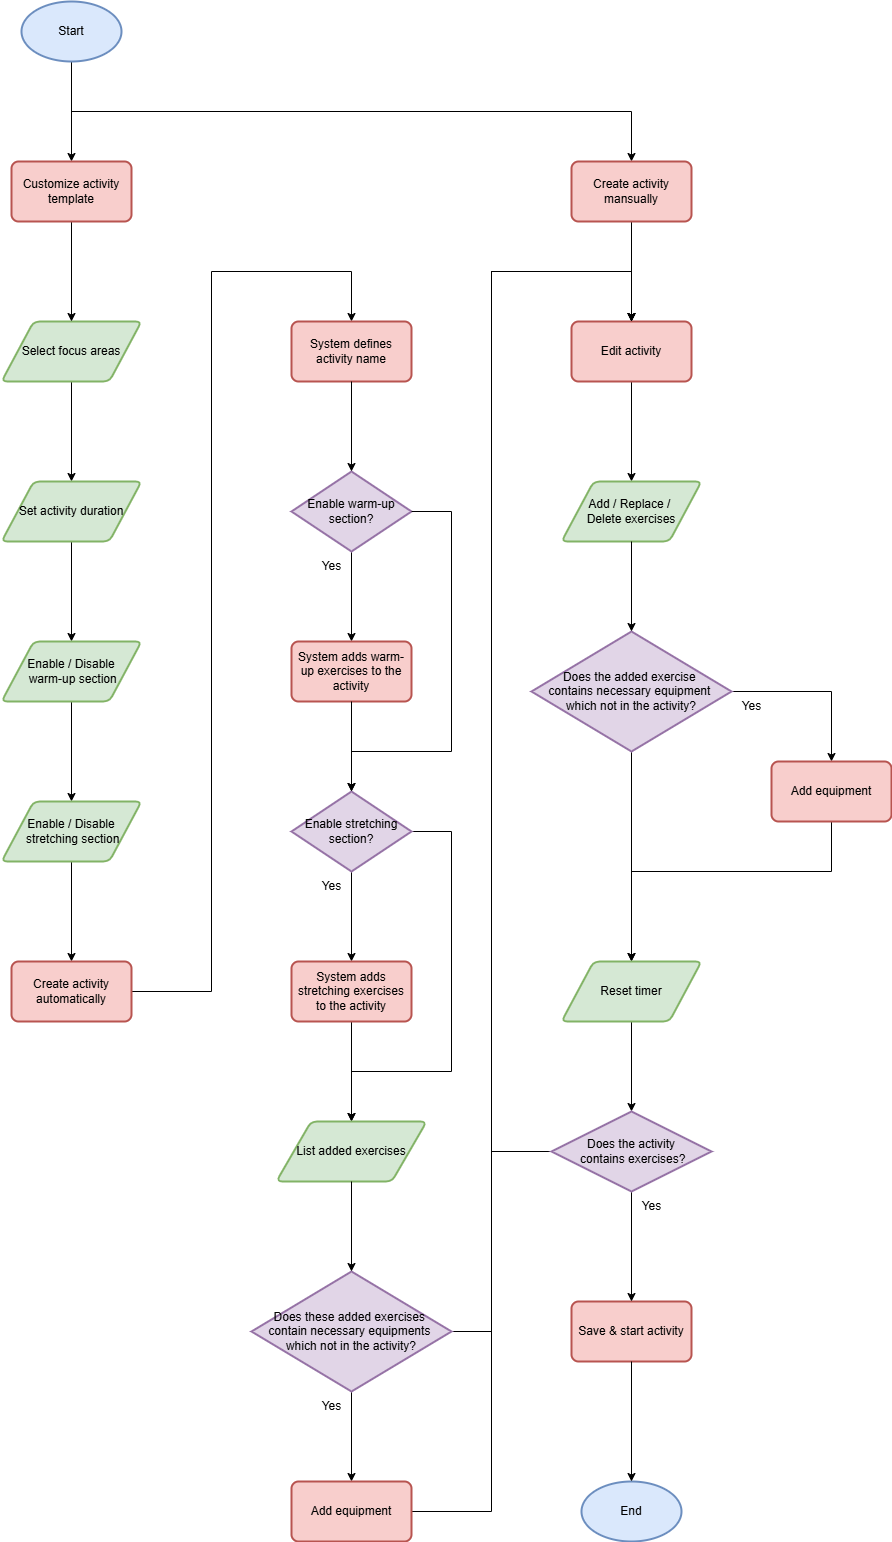

The diagram above was exported from draw.io. Its source (the exported page's mxGraphModel, read from the mxfile embedded in the PNG):
<mxGraphModel dx="1434" dy="780" grid="1" gridSize="10" guides="1" tooltips="1" connect="1" arrows="1" fold="1" page="0" pageScale="1" pageWidth="827" pageHeight="1169" background="#ffffff" math="0" shadow="0">
  <root>
    <mxCell id="WIyWlLk6GJQsqaUBKTNV-0" />
    <mxCell id="WIyWlLk6GJQsqaUBKTNV-1" parent="WIyWlLk6GJQsqaUBKTNV-0" />
    <mxCell id="nefaVMMvmqEAFt040vEw-27" style="edgeStyle=orthogonalEdgeStyle;rounded=0;orthogonalLoop=1;jettySize=auto;html=1;entryX=0.5;entryY=0;entryDx=0;entryDy=0;" parent="WIyWlLk6GJQsqaUBKTNV-1" source="nefaVMMvmqEAFt040vEw-0" target="nefaVMMvmqEAFt040vEw-25" edge="1">
      <mxGeometry relative="1" as="geometry" />
    </mxCell>
    <mxCell id="nefaVMMvmqEAFt040vEw-39" style="edgeStyle=orthogonalEdgeStyle;rounded=0;orthogonalLoop=1;jettySize=auto;html=1;entryX=0.5;entryY=0;entryDx=0;entryDy=0;" parent="WIyWlLk6GJQsqaUBKTNV-1" source="nefaVMMvmqEAFt040vEw-0" target="nefaVMMvmqEAFt040vEw-9" edge="1">
      <mxGeometry relative="1" as="geometry">
        <Array as="points">
          <mxPoint x="300" y="280" />
          <mxPoint x="860" y="280" />
        </Array>
      </mxGeometry>
    </mxCell>
    <mxCell id="nefaVMMvmqEAFt040vEw-0" value="Start" style="strokeWidth=2;html=1;shape=mxgraph.flowchart.start_1;whiteSpace=wrap;fillColor=#dae8fc;strokeColor=#6c8ebf;" parent="WIyWlLk6GJQsqaUBKTNV-1" vertex="1">
      <mxGeometry x="250" y="170" width="100" height="60" as="geometry" />
    </mxCell>
    <mxCell id="nefaVMMvmqEAFt040vEw-29" value="" style="edgeStyle=orthogonalEdgeStyle;rounded=0;orthogonalLoop=1;jettySize=auto;html=1;" parent="WIyWlLk6GJQsqaUBKTNV-1" source="nefaVMMvmqEAFt040vEw-4" target="nefaVMMvmqEAFt040vEw-5" edge="1">
      <mxGeometry relative="1" as="geometry" />
    </mxCell>
    <mxCell id="nefaVMMvmqEAFt040vEw-4" value="Select focus areas" style="shape=parallelogram;html=1;strokeWidth=2;perimeter=parallelogramPerimeter;whiteSpace=wrap;rounded=1;arcSize=12;size=0.23;fillColor=#d5e8d4;strokeColor=#82b366;" parent="WIyWlLk6GJQsqaUBKTNV-1" vertex="1">
      <mxGeometry x="230" y="490" width="140" height="60" as="geometry" />
    </mxCell>
    <mxCell id="nefaVMMvmqEAFt040vEw-30" value="" style="edgeStyle=orthogonalEdgeStyle;rounded=0;orthogonalLoop=1;jettySize=auto;html=1;" parent="WIyWlLk6GJQsqaUBKTNV-1" source="nefaVMMvmqEAFt040vEw-5" target="nefaVMMvmqEAFt040vEw-6" edge="1">
      <mxGeometry relative="1" as="geometry" />
    </mxCell>
    <mxCell id="nefaVMMvmqEAFt040vEw-5" value="Set activity duration" style="shape=parallelogram;html=1;strokeWidth=2;perimeter=parallelogramPerimeter;whiteSpace=wrap;rounded=1;arcSize=12;size=0.23;fillColor=#d5e8d4;strokeColor=#82b366;" parent="WIyWlLk6GJQsqaUBKTNV-1" vertex="1">
      <mxGeometry x="230" y="650" width="140" height="60" as="geometry" />
    </mxCell>
    <mxCell id="nefaVMMvmqEAFt040vEw-31" value="" style="edgeStyle=orthogonalEdgeStyle;rounded=0;orthogonalLoop=1;jettySize=auto;html=1;" parent="WIyWlLk6GJQsqaUBKTNV-1" source="nefaVMMvmqEAFt040vEw-6" target="nefaVMMvmqEAFt040vEw-7" edge="1">
      <mxGeometry relative="1" as="geometry" />
    </mxCell>
    <mxCell id="nefaVMMvmqEAFt040vEw-6" value="Enable / Disable&lt;div&gt;&amp;nbsp;warm-up section&lt;/div&gt;" style="shape=parallelogram;html=1;strokeWidth=2;perimeter=parallelogramPerimeter;whiteSpace=wrap;rounded=1;arcSize=12;size=0.23;fillColor=#d5e8d4;strokeColor=#82b366;" parent="WIyWlLk6GJQsqaUBKTNV-1" vertex="1">
      <mxGeometry x="230" y="810" width="140" height="60" as="geometry" />
    </mxCell>
    <mxCell id="nefaVMMvmqEAFt040vEw-32" value="" style="edgeStyle=orthogonalEdgeStyle;rounded=0;orthogonalLoop=1;jettySize=auto;html=1;" parent="WIyWlLk6GJQsqaUBKTNV-1" source="nefaVMMvmqEAFt040vEw-7" target="nefaVMMvmqEAFt040vEw-8" edge="1">
      <mxGeometry relative="1" as="geometry" />
    </mxCell>
    <mxCell id="nefaVMMvmqEAFt040vEw-7" value="Enable / Disable&lt;div&gt;&amp;nbsp;stretching section&lt;/div&gt;" style="shape=parallelogram;html=1;strokeWidth=2;perimeter=parallelogramPerimeter;whiteSpace=wrap;rounded=1;arcSize=12;size=0.23;fillColor=#d5e8d4;strokeColor=#82b366;" parent="WIyWlLk6GJQsqaUBKTNV-1" vertex="1">
      <mxGeometry x="230" y="970" width="140" height="60" as="geometry" />
    </mxCell>
    <mxCell id="nefaVMMvmqEAFt040vEw-34" style="edgeStyle=orthogonalEdgeStyle;rounded=0;orthogonalLoop=1;jettySize=auto;html=1;entryX=0.5;entryY=0;entryDx=0;entryDy=0;" parent="WIyWlLk6GJQsqaUBKTNV-1" source="nefaVMMvmqEAFt040vEw-8" target="nefaVMMvmqEAFt040vEw-15" edge="1">
      <mxGeometry relative="1" as="geometry">
        <Array as="points">
          <mxPoint x="440" y="1160" />
          <mxPoint x="440" y="440" />
          <mxPoint x="580" y="440" />
        </Array>
      </mxGeometry>
    </mxCell>
    <mxCell id="nefaVMMvmqEAFt040vEw-8" value="Create activity automatically" style="rounded=1;whiteSpace=wrap;html=1;absoluteArcSize=1;arcSize=14;strokeWidth=2;fillColor=#f8cecc;strokeColor=#b85450;" parent="WIyWlLk6GJQsqaUBKTNV-1" vertex="1">
      <mxGeometry x="240" y="1130" width="120" height="60" as="geometry" />
    </mxCell>
    <mxCell id="nefaVMMvmqEAFt040vEw-40" style="edgeStyle=orthogonalEdgeStyle;rounded=0;orthogonalLoop=1;jettySize=auto;html=1;entryX=0.5;entryY=0;entryDx=0;entryDy=0;" parent="WIyWlLk6GJQsqaUBKTNV-1" source="nefaVMMvmqEAFt040vEw-9" target="nefaVMMvmqEAFt040vEw-17" edge="1">
      <mxGeometry relative="1" as="geometry" />
    </mxCell>
    <mxCell id="nefaVMMvmqEAFt040vEw-9" value="Create activity mansually" style="rounded=1;whiteSpace=wrap;html=1;absoluteArcSize=1;arcSize=14;strokeWidth=2;fillColor=#f8cecc;strokeColor=#b85450;" parent="WIyWlLk6GJQsqaUBKTNV-1" vertex="1">
      <mxGeometry x="800" y="330" width="120" height="60" as="geometry" />
    </mxCell>
    <mxCell id="nefaVMMvmqEAFt040vEw-36" style="edgeStyle=orthogonalEdgeStyle;rounded=0;orthogonalLoop=1;jettySize=auto;html=1;entryX=0.5;entryY=0;entryDx=0;entryDy=0;" parent="WIyWlLk6GJQsqaUBKTNV-1" source="nefaVMMvmqEAFt040vEw-10" target="nefaVMMvmqEAFt040vEw-12" edge="1">
      <mxGeometry relative="1" as="geometry" />
    </mxCell>
    <mxCell id="nefaVMMvmqEAFt040vEw-10" value="Enable warm-up section?" style="strokeWidth=2;html=1;shape=mxgraph.flowchart.decision;whiteSpace=wrap;fillColor=#e1d5e7;strokeColor=#9673a6;" parent="WIyWlLk6GJQsqaUBKTNV-1" vertex="1">
      <mxGeometry x="520" y="640" width="120" height="80" as="geometry" />
    </mxCell>
    <mxCell id="nefaVMMvmqEAFt040vEw-38" style="edgeStyle=orthogonalEdgeStyle;rounded=0;orthogonalLoop=1;jettySize=auto;html=1;entryX=0.5;entryY=0;entryDx=0;entryDy=0;" parent="WIyWlLk6GJQsqaUBKTNV-1" source="nefaVMMvmqEAFt040vEw-11" target="nefaVMMvmqEAFt040vEw-13" edge="1">
      <mxGeometry relative="1" as="geometry" />
    </mxCell>
    <mxCell id="nefaVMMvmqEAFt040vEw-68" style="edgeStyle=orthogonalEdgeStyle;rounded=0;orthogonalLoop=1;jettySize=auto;html=1;entryX=0.5;entryY=0;entryDx=0;entryDy=0;" parent="WIyWlLk6GJQsqaUBKTNV-1" source="nefaVMMvmqEAFt040vEw-11" target="nefaVMMvmqEAFt040vEw-51" edge="1">
      <mxGeometry relative="1" as="geometry">
        <Array as="points">
          <mxPoint x="680" y="1000" />
          <mxPoint x="680" y="1240" />
          <mxPoint x="580" y="1240" />
        </Array>
      </mxGeometry>
    </mxCell>
    <mxCell id="nefaVMMvmqEAFt040vEw-11" value="Enable stretching section?" style="strokeWidth=2;html=1;shape=mxgraph.flowchart.decision;whiteSpace=wrap;fillColor=#e1d5e7;strokeColor=#9673a6;" parent="WIyWlLk6GJQsqaUBKTNV-1" vertex="1">
      <mxGeometry x="520" y="960" width="120" height="80" as="geometry" />
    </mxCell>
    <mxCell id="nefaVMMvmqEAFt040vEw-12" value="System adds warm-up exercises to the activity" style="rounded=1;whiteSpace=wrap;html=1;absoluteArcSize=1;arcSize=14;strokeWidth=2;fillColor=#f8cecc;strokeColor=#b85450;" parent="WIyWlLk6GJQsqaUBKTNV-1" vertex="1">
      <mxGeometry x="520" y="810" width="120" height="60" as="geometry" />
    </mxCell>
    <mxCell id="nefaVMMvmqEAFt040vEw-52" style="edgeStyle=orthogonalEdgeStyle;rounded=0;orthogonalLoop=1;jettySize=auto;html=1;entryX=0.5;entryY=0;entryDx=0;entryDy=0;" parent="WIyWlLk6GJQsqaUBKTNV-1" source="nefaVMMvmqEAFt040vEw-13" target="nefaVMMvmqEAFt040vEw-51" edge="1">
      <mxGeometry relative="1" as="geometry" />
    </mxCell>
    <mxCell id="nefaVMMvmqEAFt040vEw-13" value="System adds stretching exercises to the activity" style="rounded=1;whiteSpace=wrap;html=1;absoluteArcSize=1;arcSize=14;strokeWidth=2;fillColor=#f8cecc;strokeColor=#b85450;" parent="WIyWlLk6GJQsqaUBKTNV-1" vertex="1">
      <mxGeometry x="520" y="1130" width="120" height="60" as="geometry" />
    </mxCell>
    <mxCell id="nefaVMMvmqEAFt040vEw-15" value="System defines activity name" style="rounded=1;whiteSpace=wrap;html=1;absoluteArcSize=1;arcSize=14;strokeWidth=2;fillColor=#f8cecc;strokeColor=#b85450;" parent="WIyWlLk6GJQsqaUBKTNV-1" vertex="1">
      <mxGeometry x="520" y="490" width="120" height="60" as="geometry" />
    </mxCell>
    <mxCell id="nefaVMMvmqEAFt040vEw-47" style="edgeStyle=orthogonalEdgeStyle;rounded=0;orthogonalLoop=1;jettySize=auto;html=1;entryX=0.5;entryY=0;entryDx=0;entryDy=0;" parent="WIyWlLk6GJQsqaUBKTNV-1" source="nefaVMMvmqEAFt040vEw-17" target="nefaVMMvmqEAFt040vEw-46" edge="1">
      <mxGeometry relative="1" as="geometry" />
    </mxCell>
    <mxCell id="nefaVMMvmqEAFt040vEw-17" value="Edit activity" style="rounded=1;whiteSpace=wrap;html=1;absoluteArcSize=1;arcSize=14;strokeWidth=2;fillColor=#f8cecc;strokeColor=#b85450;" parent="WIyWlLk6GJQsqaUBKTNV-1" vertex="1">
      <mxGeometry x="800" y="490" width="120" height="60" as="geometry" />
    </mxCell>
    <mxCell id="nefaVMMvmqEAFt040vEw-20" value="Save &amp;amp; start activity" style="rounded=1;whiteSpace=wrap;html=1;absoluteArcSize=1;arcSize=14;strokeWidth=2;fillColor=#f8cecc;strokeColor=#b85450;" parent="WIyWlLk6GJQsqaUBKTNV-1" vertex="1">
      <mxGeometry x="800" y="1470" width="120" height="60" as="geometry" />
    </mxCell>
    <mxCell id="nefaVMMvmqEAFt040vEw-28" style="edgeStyle=orthogonalEdgeStyle;rounded=0;orthogonalLoop=1;jettySize=auto;html=1;entryX=0.5;entryY=0;entryDx=0;entryDy=0;" parent="WIyWlLk6GJQsqaUBKTNV-1" source="nefaVMMvmqEAFt040vEw-25" target="nefaVMMvmqEAFt040vEw-4" edge="1">
      <mxGeometry relative="1" as="geometry" />
    </mxCell>
    <mxCell id="nefaVMMvmqEAFt040vEw-25" value="Customize activity template" style="rounded=1;whiteSpace=wrap;html=1;absoluteArcSize=1;arcSize=14;strokeWidth=2;fillColor=#f8cecc;strokeColor=#b85450;" parent="WIyWlLk6GJQsqaUBKTNV-1" vertex="1">
      <mxGeometry x="240" y="330" width="120" height="60" as="geometry" />
    </mxCell>
    <mxCell id="nefaVMMvmqEAFt040vEw-26" value="End" style="strokeWidth=2;html=1;shape=mxgraph.flowchart.start_1;whiteSpace=wrap;fillColor=#dae8fc;strokeColor=#6c8ebf;" parent="WIyWlLk6GJQsqaUBKTNV-1" vertex="1">
      <mxGeometry x="810" y="1650" width="100" height="60" as="geometry" />
    </mxCell>
    <mxCell id="nefaVMMvmqEAFt040vEw-35" style="edgeStyle=orthogonalEdgeStyle;rounded=0;orthogonalLoop=1;jettySize=auto;html=1;entryX=0.5;entryY=0;entryDx=0;entryDy=0;entryPerimeter=0;" parent="WIyWlLk6GJQsqaUBKTNV-1" source="nefaVMMvmqEAFt040vEw-15" target="nefaVMMvmqEAFt040vEw-10" edge="1">
      <mxGeometry relative="1" as="geometry" />
    </mxCell>
    <mxCell id="nefaVMMvmqEAFt040vEw-37" style="edgeStyle=orthogonalEdgeStyle;rounded=0;orthogonalLoop=1;jettySize=auto;html=1;entryX=0.5;entryY=0;entryDx=0;entryDy=0;entryPerimeter=0;" parent="WIyWlLk6GJQsqaUBKTNV-1" source="nefaVMMvmqEAFt040vEw-12" target="nefaVMMvmqEAFt040vEw-11" edge="1">
      <mxGeometry relative="1" as="geometry" />
    </mxCell>
    <mxCell id="nefaVMMvmqEAFt040vEw-43" style="edgeStyle=orthogonalEdgeStyle;rounded=0;orthogonalLoop=1;jettySize=auto;html=1;entryX=0.5;entryY=0;entryDx=0;entryDy=0;entryPerimeter=0;" parent="WIyWlLk6GJQsqaUBKTNV-1" source="nefaVMMvmqEAFt040vEw-20" target="nefaVMMvmqEAFt040vEw-26" edge="1">
      <mxGeometry relative="1" as="geometry" />
    </mxCell>
    <mxCell id="nefaVMMvmqEAFt040vEw-46" value="Add / Replace /&amp;nbsp;&lt;div&gt;Delete exercises&lt;/div&gt;" style="shape=parallelogram;html=1;strokeWidth=2;perimeter=parallelogramPerimeter;whiteSpace=wrap;rounded=1;arcSize=12;size=0.23;fillColor=#d5e8d4;strokeColor=#82b366;" parent="WIyWlLk6GJQsqaUBKTNV-1" vertex="1">
      <mxGeometry x="790" y="650" width="140" height="60" as="geometry" />
    </mxCell>
    <mxCell id="nefaVMMvmqEAFt040vEw-64" style="edgeStyle=orthogonalEdgeStyle;rounded=0;orthogonalLoop=1;jettySize=auto;html=1;entryX=0.5;entryY=0;entryDx=0;entryDy=0;" parent="WIyWlLk6GJQsqaUBKTNV-1" source="nefaVMMvmqEAFt040vEw-50" target="nefaVMMvmqEAFt040vEw-17" edge="1">
      <mxGeometry relative="1" as="geometry">
        <Array as="points">
          <mxPoint x="720" y="1500" />
          <mxPoint x="720" y="440" />
          <mxPoint x="860" y="440" />
        </Array>
      </mxGeometry>
    </mxCell>
    <mxCell id="nefaVMMvmqEAFt040vEw-65" style="edgeStyle=orthogonalEdgeStyle;rounded=0;orthogonalLoop=1;jettySize=auto;html=1;entryX=0.5;entryY=0;entryDx=0;entryDy=0;" parent="WIyWlLk6GJQsqaUBKTNV-1" source="nefaVMMvmqEAFt040vEw-50" target="nefaVMMvmqEAFt040vEw-54" edge="1">
      <mxGeometry relative="1" as="geometry" />
    </mxCell>
    <mxCell id="nefaVMMvmqEAFt040vEw-50" value="Does these added exercises&amp;nbsp;&lt;div&gt;contain necessary equipments&amp;nbsp;&lt;div&gt;which not in the activity?&lt;/div&gt;&lt;/div&gt;" style="strokeWidth=2;html=1;shape=mxgraph.flowchart.decision;whiteSpace=wrap;fillColor=#e1d5e7;strokeColor=#9673a6;" parent="WIyWlLk6GJQsqaUBKTNV-1" vertex="1">
      <mxGeometry x="480" y="1440" width="200" height="120" as="geometry" />
    </mxCell>
    <mxCell id="nefaVMMvmqEAFt040vEw-51" value="List added exercises" style="shape=parallelogram;html=1;strokeWidth=2;perimeter=parallelogramPerimeter;whiteSpace=wrap;rounded=1;arcSize=12;size=0.23;fillColor=#d5e8d4;strokeColor=#82b366;" parent="WIyWlLk6GJQsqaUBKTNV-1" vertex="1">
      <mxGeometry x="505" y="1290" width="150" height="60" as="geometry" />
    </mxCell>
    <mxCell id="nefaVMMvmqEAFt040vEw-53" style="edgeStyle=orthogonalEdgeStyle;rounded=0;orthogonalLoop=1;jettySize=auto;html=1;entryX=0.5;entryY=0;entryDx=0;entryDy=0;entryPerimeter=0;" parent="WIyWlLk6GJQsqaUBKTNV-1" source="nefaVMMvmqEAFt040vEw-51" target="nefaVMMvmqEAFt040vEw-50" edge="1">
      <mxGeometry relative="1" as="geometry" />
    </mxCell>
    <mxCell id="nefaVMMvmqEAFt040vEw-66" style="edgeStyle=orthogonalEdgeStyle;rounded=0;orthogonalLoop=1;jettySize=auto;html=1;entryX=0.5;entryY=0;entryDx=0;entryDy=0;" parent="WIyWlLk6GJQsqaUBKTNV-1" source="nefaVMMvmqEAFt040vEw-54" target="nefaVMMvmqEAFt040vEw-17" edge="1">
      <mxGeometry relative="1" as="geometry">
        <Array as="points">
          <mxPoint x="720" y="1680" />
          <mxPoint x="720" y="440" />
          <mxPoint x="860" y="440" />
        </Array>
      </mxGeometry>
    </mxCell>
    <mxCell id="nefaVMMvmqEAFt040vEw-54" value="Add equipment" style="rounded=1;whiteSpace=wrap;html=1;absoluteArcSize=1;arcSize=14;strokeWidth=2;fillColor=#f8cecc;strokeColor=#b85450;" parent="WIyWlLk6GJQsqaUBKTNV-1" vertex="1">
      <mxGeometry x="520" y="1650" width="120" height="60" as="geometry" />
    </mxCell>
    <mxCell id="nefaVMMvmqEAFt040vEw-60" style="edgeStyle=orthogonalEdgeStyle;rounded=0;orthogonalLoop=1;jettySize=auto;html=1;entryX=0.5;entryY=0;entryDx=0;entryDy=0;" parent="WIyWlLk6GJQsqaUBKTNV-1" source="nefaVMMvmqEAFt040vEw-56" target="nefaVMMvmqEAFt040vEw-58" edge="1">
      <mxGeometry relative="1" as="geometry" />
    </mxCell>
    <mxCell id="nefaVMMvmqEAFt040vEw-61" style="edgeStyle=orthogonalEdgeStyle;rounded=0;orthogonalLoop=1;jettySize=auto;html=1;entryX=0.5;entryY=0;entryDx=0;entryDy=0;" parent="WIyWlLk6GJQsqaUBKTNV-1" source="nefaVMMvmqEAFt040vEw-56" target="nefaVMMvmqEAFt040vEw-59" edge="1">
      <mxGeometry relative="1" as="geometry" />
    </mxCell>
    <mxCell id="nefaVMMvmqEAFt040vEw-56" value="Does the added exercise&amp;nbsp;&lt;div&gt;contains necessary equipment&amp;nbsp;&lt;div&gt;which not in the activity?&lt;/div&gt;&lt;/div&gt;" style="strokeWidth=2;html=1;shape=mxgraph.flowchart.decision;whiteSpace=wrap;fillColor=#e1d5e7;strokeColor=#9673a6;" parent="WIyWlLk6GJQsqaUBKTNV-1" vertex="1">
      <mxGeometry x="760" y="800" width="200" height="120" as="geometry" />
    </mxCell>
    <mxCell id="nefaVMMvmqEAFt040vEw-57" style="edgeStyle=orthogonalEdgeStyle;rounded=0;orthogonalLoop=1;jettySize=auto;html=1;entryX=0.5;entryY=0;entryDx=0;entryDy=0;entryPerimeter=0;" parent="WIyWlLk6GJQsqaUBKTNV-1" source="nefaVMMvmqEAFt040vEw-46" target="nefaVMMvmqEAFt040vEw-56" edge="1">
      <mxGeometry relative="1" as="geometry" />
    </mxCell>
    <mxCell id="nefaVMMvmqEAFt040vEw-63" style="edgeStyle=orthogonalEdgeStyle;rounded=0;orthogonalLoop=1;jettySize=auto;html=1;entryX=0.5;entryY=0;entryDx=0;entryDy=0;" parent="WIyWlLk6GJQsqaUBKTNV-1" source="nefaVMMvmqEAFt040vEw-58" target="nefaVMMvmqEAFt040vEw-59" edge="1">
      <mxGeometry relative="1" as="geometry">
        <Array as="points">
          <mxPoint x="1060" y="1040" />
          <mxPoint x="860" y="1040" />
        </Array>
      </mxGeometry>
    </mxCell>
    <mxCell id="nefaVMMvmqEAFt040vEw-58" value="Add equipment" style="rounded=1;whiteSpace=wrap;html=1;absoluteArcSize=1;arcSize=14;strokeWidth=2;fillColor=#f8cecc;strokeColor=#b85450;" parent="WIyWlLk6GJQsqaUBKTNV-1" vertex="1">
      <mxGeometry x="1000" y="930" width="120" height="60" as="geometry" />
    </mxCell>
    <mxCell id="nefaVMMvmqEAFt040vEw-74" value="" style="edgeStyle=orthogonalEdgeStyle;rounded=0;orthogonalLoop=1;jettySize=auto;html=1;" parent="WIyWlLk6GJQsqaUBKTNV-1" source="nefaVMMvmqEAFt040vEw-59" target="nefaVMMvmqEAFt040vEw-73" edge="1">
      <mxGeometry relative="1" as="geometry" />
    </mxCell>
    <mxCell id="nefaVMMvmqEAFt040vEw-59" value="Reset timer" style="shape=parallelogram;html=1;strokeWidth=2;perimeter=parallelogramPerimeter;whiteSpace=wrap;rounded=1;arcSize=12;size=0.23;fillColor=#d5e8d4;strokeColor=#82b366;" parent="WIyWlLk6GJQsqaUBKTNV-1" vertex="1">
      <mxGeometry x="790" y="1130" width="140" height="60" as="geometry" />
    </mxCell>
    <mxCell id="nefaVMMvmqEAFt040vEw-67" style="edgeStyle=orthogonalEdgeStyle;rounded=0;orthogonalLoop=1;jettySize=auto;html=1;entryX=0.5;entryY=0;entryDx=0;entryDy=0;entryPerimeter=0;" parent="WIyWlLk6GJQsqaUBKTNV-1" source="nefaVMMvmqEAFt040vEw-10" target="nefaVMMvmqEAFt040vEw-11" edge="1">
      <mxGeometry relative="1" as="geometry">
        <Array as="points">
          <mxPoint x="680" y="680" />
          <mxPoint x="680" y="920" />
          <mxPoint x="580" y="920" />
        </Array>
      </mxGeometry>
    </mxCell>
    <mxCell id="nefaVMMvmqEAFt040vEw-69" value="Yes" style="text;html=1;align=center;verticalAlign=middle;resizable=0;points=[];autosize=1;strokeColor=none;fillColor=none;" parent="WIyWlLk6GJQsqaUBKTNV-1" vertex="1">
      <mxGeometry x="540" y="720" width="40" height="30" as="geometry" />
    </mxCell>
    <mxCell id="nefaVMMvmqEAFt040vEw-70" value="Yes" style="text;html=1;align=center;verticalAlign=middle;resizable=0;points=[];autosize=1;strokeColor=none;fillColor=none;" parent="WIyWlLk6GJQsqaUBKTNV-1" vertex="1">
      <mxGeometry x="540" y="1040" width="40" height="30" as="geometry" />
    </mxCell>
    <mxCell id="nefaVMMvmqEAFt040vEw-71" value="Yes" style="text;html=1;align=center;verticalAlign=middle;resizable=0;points=[];autosize=1;strokeColor=none;fillColor=none;" parent="WIyWlLk6GJQsqaUBKTNV-1" vertex="1">
      <mxGeometry x="540" y="1560" width="40" height="30" as="geometry" />
    </mxCell>
    <mxCell id="nefaVMMvmqEAFt040vEw-72" value="Yes" style="text;html=1;align=center;verticalAlign=middle;resizable=0;points=[];autosize=1;strokeColor=none;fillColor=none;" parent="WIyWlLk6GJQsqaUBKTNV-1" vertex="1">
      <mxGeometry x="960" y="860" width="40" height="30" as="geometry" />
    </mxCell>
    <mxCell id="nefaVMMvmqEAFt040vEw-75" style="edgeStyle=orthogonalEdgeStyle;rounded=0;orthogonalLoop=1;jettySize=auto;html=1;entryX=0.5;entryY=0;entryDx=0;entryDy=0;" parent="WIyWlLk6GJQsqaUBKTNV-1" source="nefaVMMvmqEAFt040vEw-73" target="nefaVMMvmqEAFt040vEw-20" edge="1">
      <mxGeometry relative="1" as="geometry" />
    </mxCell>
    <mxCell id="nefaVMMvmqEAFt040vEw-76" style="edgeStyle=orthogonalEdgeStyle;rounded=0;orthogonalLoop=1;jettySize=auto;html=1;entryX=0.5;entryY=0;entryDx=0;entryDy=0;" parent="WIyWlLk6GJQsqaUBKTNV-1" source="nefaVMMvmqEAFt040vEw-73" target="nefaVMMvmqEAFt040vEw-17" edge="1">
      <mxGeometry relative="1" as="geometry">
        <Array as="points">
          <mxPoint x="720" y="1320" />
          <mxPoint x="720" y="440" />
          <mxPoint x="860" y="440" />
        </Array>
      </mxGeometry>
    </mxCell>
    <mxCell id="nefaVMMvmqEAFt040vEw-73" value="Does the activity&lt;div&gt;&amp;nbsp;contains exercises?&lt;/div&gt;" style="strokeWidth=2;html=1;shape=mxgraph.flowchart.decision;whiteSpace=wrap;fillColor=#e1d5e7;strokeColor=#9673a6;" parent="WIyWlLk6GJQsqaUBKTNV-1" vertex="1">
      <mxGeometry x="780" y="1280" width="160" height="80" as="geometry" />
    </mxCell>
    <mxCell id="nefaVMMvmqEAFt040vEw-77" value="Yes" style="text;html=1;align=center;verticalAlign=middle;resizable=0;points=[];autosize=1;strokeColor=none;fillColor=none;" parent="WIyWlLk6GJQsqaUBKTNV-1" vertex="1">
      <mxGeometry x="860" y="1360" width="40" height="30" as="geometry" />
    </mxCell>
  </root>
</mxGraphModel>